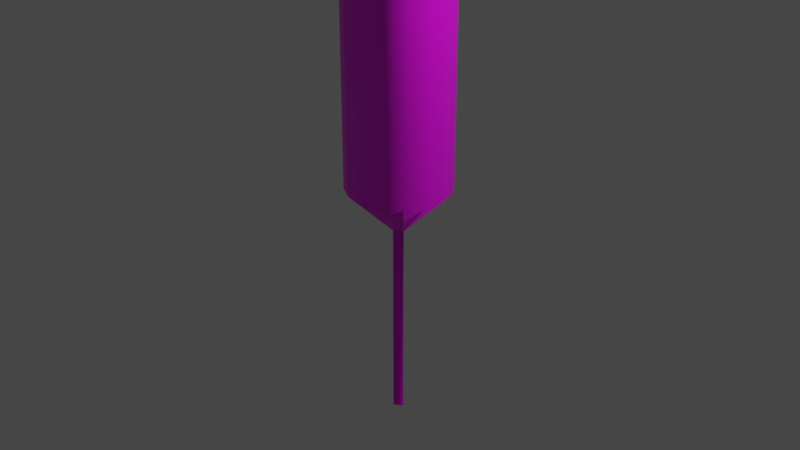 # Source: Syringe.blend  (saved by Blender 3.3.6; exported with 4.5.12 LTS)
import bpy
from mathutils import Matrix  # noqa: F401  (used for matrix-valued properties, if any)

bpy.ops.wm.read_factory_settings(use_empty=True)
scene = bpy.context.scene
scene.name = 'Scene'

# ---- collections
col_collection = bpy.data.collections.new('Collection'); scene.collection.children.link(col_collection)

# ---- images (referenced by path relative to the original .blend; pixels are not part of the script)
import os
ASSET_DIR = os.environ.get("B2B_ASSET_DIR", "")  # directory of the original .blend (textures are referenced by path, not embedded)
HERE = os.path.dirname(os.path.abspath(__file__))  # packed textures are extracted next to this script under _unpacked/

def load_image(name, relpath, width, height, colorspace="sRGB"):
    """Load a texture the original file referenced (path relative to the .blend, or extracted next to this script)."""
    p = next((c for c in (os.path.join(HERE, relpath), os.path.join(ASSET_DIR, relpath)) if relpath and os.path.exists(c)), "")
    if p:
        img = bpy.data.images.load(p, check_existing=True)
        img.name = name
    else:  # same state as the original file: an image datablock whose file is absent (Cycles renders it pink)
        img = bpy.data.images.new(name, width, height)
        img.source = "FILE"
        img.filepath = "//" + (relpath or name)
    img.colorspace_settings.name = colorspace
    return img
img_cylinder_base_color = load_image('Cylinder Base Color', 'SyringeUV.png', 1024, 1024, 'sRGB')

# ---- materials (node trees are filled in below, after node groups)
mat_material_001 = bpy.data.materials.new('Material.001')
mat_material_001.use_transparent_shadow = False

# ---- material node trees
mat_material_001.use_nodes = True; mat_material_001.node_tree.nodes.clear()
_N = mat_material_001.node_tree.nodes; _L = mat_material_001.node_tree.links
n0 = _N.new('ShaderNodeBsdfPrincipled'); n0.name = 'Principled BSDF'; n0.location = (10, 300)
n0.distribution = 'GGX'
n0.subsurface_method = 'RANDOM_WALK_SKIN'
n0.inputs[3].default_value = 1.45
n0.inputs[27].default_value = (0.0, 0.0, 0.0, 1.0)
n0.inputs[28].default_value = 1.0
n1 = _N.new('ShaderNodeOutputMaterial'); n1.name = 'Material Output'; n1.location = (300, 300)
n2 = _N.new('ShaderNodeTexImage'); n2.name = 'Image Texture'; n2.location = (-280, 275)
n2.image = img_cylinder_base_color
_L.new(n0.outputs[0], n1.inputs[0])
_L.new(n2.outputs[0], n0.inputs[0])
n1.is_active_output = True

# ---- world
world_world = bpy.data.worlds.new('World'); scene.world = world_world
world_world.use_nodes = True; world_world.node_tree.nodes.clear()
_N = world_world.node_tree.nodes; _L = world_world.node_tree.links
n0 = _N.new('ShaderNodeOutputWorld'); n0.name = 'World Output'; n0.location = (300, 300)
n1 = _N.new('ShaderNodeBackground'); n1.name = 'Background'; n1.location = (10, 300)
n1.inputs[0].default_value = (0.05088, 0.05088, 0.05088, 1.0)
_L.new(n1.outputs[0], n0.inputs[0])
n0.is_active_output = True
world_world.color = (0.05088, 0.05088, 0.05088)
world_world.use_sun_shadow = False
world_world.sun_shadow_jitter_overblur = 0.0

# ---- cameras
cam_camera = bpy.data.cameras.new('Camera')
cam_camera.clip_end = 100.0
cam_camera.ortho_scale = 7.314

# ---- lights
light_light = bpy.data.lights.new('Light', 'POINT')
light_light.transmission_factor = 0.0
light_light.energy = 1000.0
light_light.shadow_soft_size = 0.1
light_light.shadow_maximum_resolution = 0.006
light_light.use_absolute_resolution = True

# ---- meshes
me_cylinder = bpy.data.meshes.new('Cylinder')
me_cylinder.from_pydata([(-0.09755, 0.9904, -1.0), (-0.09755, 0.9904, 1.0), (0.2889, 0.9523, -1.0), (0.2889, 0.9523, 1.0), (0.6313, 0.7693, -1.0), (0.6313, 0.7693, 1.0), (0.8777, 0.4691, -1.0), (0.8777, 0.4691, 1.0), (0.9904, 0.09755, -1.0), (0.9904, 0.09755, 1.0), (0.9523, -0.2889, -1.0), (0.9523, -0.2889, 1.0), (0.7693, -0.6313, -1.0), (0.7693, -0.6313, 1.0), (0.4691, -0.8777, -1.0), (0.4691, -0.8777, 1.0), (0.09755, -0.9904, -1.0), (0.09755, -0.9904, 1.0), (-0.2889, -0.9523, -1.0), (-0.2889, -0.9523, 1.0), (-0.6313, -0.7693, -1.0), (-0.6313, -0.7693, 1.0), (-0.8777, -0.4691, -1.0), (-0.8777, -0.4691, 1.0), (-0.9904, -0.09755, -1.0), (-0.9904, -0.09755, 1.0), (-0.9523, 0.2889, -1.0), (-0.9523, 0.2889, 1.0), (-0.7693, 0.6313, -1.0), (-0.7693, 0.6313, 1.0), (-0.4691, 0.8777, -1.0), (-0.4691, 0.8777, 1.0), (0.3695, 2.33, 0.9978), (-0.1248, 2.423, 0.9978), (0.8075, 1.882, 0.9978), (1.123, 1.148, 0.9978), (1.267, 0.2386, 0.9978), (1.218, -0.7068, 0.9978), (0.984, -1.545, 0.9978), (0.6001, -2.147, 0.9978), (0.1248, -2.423, 0.9978), (-0.3695, -2.33, 0.9978), (-0.8075, -1.882, 0.9978), (-1.123, -1.148, 0.9978), (-1.267, -0.2386, 0.9978), (-1.218, 0.7068, 0.9978), (-0.984, 1.545, 0.9978), (-0.6001, 2.147, 0.9978), (0.3247, 0.6076, 1.148), (-0.2, 0.6592, 1.148), (0.6592, 0.2, 1.148), (0.6076, -0.3247, 1.148), (0.2, -0.6592, 1.148), (-0.3247, -0.6076, 1.148), (-0.6592, -0.2, 1.148), (-0.6076, 0.3247, 1.148), (0.3695, 2.33, 1.148), (-0.1248, 2.423, 1.148), (0.8075, 1.882, 1.148), (1.123, 1.148, 1.148), (1.267, 0.2386, 1.148), (1.218, -0.7068, 1.148), (0.984, -1.545, 1.148), (0.6001, -2.147, 1.148), (0.1248, -2.423, 1.148), (-0.3695, -2.33, 1.148), (-0.8075, -1.882, 1.148), (-1.123, -1.148, 1.148), (-1.267, -0.2386, 1.148), (-1.218, 0.7068, 1.148), (-0.984, 1.545, 1.148), (-0.6001, 2.147, 1.148), (0.3247, 0.6076, 2.167), (-0.2, 0.6592, 2.167), (0.6592, 0.2, 2.167), (0.6076, -0.3247, 2.167), (0.2, -0.6592, 2.167), (-0.3247, -0.6076, 2.167), (-0.6592, -0.2, 2.167), (-0.6076, 0.3247, 2.167), (0.4153, 0.777, 2.196), (-0.2558, 0.8431, 2.196), (0.8431, 0.2558, 2.196), (0.777, -0.4153, 2.196), (0.2558, -0.8431, 2.196), (-0.4153, -0.777, 2.196), (-0.8431, -0.2558, 2.196), (-0.777, 0.4153, 2.196), (0.4153, 0.777, 2.274), (-0.2558, 0.8431, 2.274), (0.8431, 0.2558, 2.274), (0.777, -0.4153, 2.274), (0.2558, -0.8431, 2.274), (-0.4153, -0.777, 2.274), (-0.8431, -0.2558, 2.274), (-0.777, 0.4153, 2.274), (-0.07346, 0.08951, -1.226), (0.1067, 0.01051, -1.226), (-0.05458, -0.1021, -1.226), (0.1067, 0.01051, -2.226), (-0.07346, 0.08951, -2.226), (-0.05458, -0.1021, -2.226)], [], [(0, 1, 3, 2), (2, 3, 5, 4), (4, 5, 7, 6), (6, 7, 9, 8), (8, 9, 11, 10), (10, 11, 13, 12), (12, 13, 15, 14), (14, 15, 17, 16), (16, 17, 19, 18), (18, 19, 21, 20), (20, 21, 23, 22), (22, 23, 25, 24), (24, 25, 27, 26), (26, 27, 29, 28), (28, 29, 31, 30), (30, 31, 1, 0), (39, 38, 62, 63), (25, 23, 43, 44), (3, 1, 33, 32), (21, 19, 41, 42), (17, 15, 39, 40), (13, 11, 37, 38), (31, 29, 46, 47), (9, 7, 35, 36), (27, 25, 44, 45), (5, 3, 32, 34), (23, 21, 42, 43), (19, 17, 40, 41), (15, 13, 38, 39), (1, 31, 47, 33), (11, 9, 36, 37), (29, 27, 45, 46), (7, 5, 34, 35), (46, 45, 69, 70), (32, 33, 57, 56), (40, 39, 63, 64), (47, 46, 70, 71), (34, 32, 56, 58), (41, 40, 64, 65), (33, 47, 71, 57), (35, 34, 58, 59), (42, 41, 65, 66), (36, 35, 59, 60), (43, 42, 66, 67), (37, 36, 60, 61), (44, 43, 67, 68), (38, 37, 61, 62), (45, 44, 68, 69), (49, 48, 56, 57), (48, 58, 56), (48, 50, 59, 58), (50, 60, 59), (50, 51, 61, 60), (51, 62, 61), (51, 52, 63, 62), (52, 64, 63), (52, 53, 65, 64), (53, 66, 65), (53, 54, 67, 66), (54, 68, 67), (54, 55, 69, 68), (55, 70, 69), (55, 49, 71, 70), (49, 57, 71), (48, 49, 73, 72), (49, 55, 79, 73), (53, 52, 76, 77), (50, 48, 72, 74), (54, 53, 77, 78), (51, 50, 74, 75), (55, 54, 78, 79), (52, 51, 75, 76), (77, 76, 84, 85), (74, 72, 80, 82), (78, 77, 85, 86), (75, 74, 82, 83), (79, 78, 86, 87), (76, 75, 83, 84), (72, 73, 81, 80), (73, 79, 87, 81), (86, 85, 93, 94), (83, 82, 90, 91), (87, 86, 94, 95), (84, 83, 91, 92), (80, 81, 89, 88), (81, 87, 95, 89), (85, 84, 92, 93), (82, 80, 88, 90), (88, 89, 95, 94, 93, 92, 91, 90), (18, 20, 98), (14, 16, 98), (24, 96, 98), (2, 97, 96), (10, 12, 97), (28, 30, 96), (6, 8, 97), (24, 26, 96), (2, 4, 97), (20, 22, 98), (16, 18, 98), (12, 14, 97), (30, 0, 96), (8, 10, 97), (26, 28, 96), (4, 6, 97), (14, 98, 97), (22, 24, 98), (0, 2, 96), (98, 96, 100, 101), (96, 97, 99, 100), (100, 99, 101), (97, 98, 101, 99)])
me_cylinder.polygons.foreach_set('use_smooth', [True] * 112)
_uv = me_cylinder.uv_layers.new(name='UVMap')
_uv.uv.foreach_set('vector', [1.0, 0.5, 1.0, 1.0, 0.9688, 1.0, 0.9688, 0.5, 0.9375, 0.5, 0.9375, 1.0, 0.9062, 1.0, 0.9062, 0.5, 0.875, 0.5, 0.875, 1.0, 0.8438, 1.0, 0.8438, 0.5, 0.8125, 0.5, 0.8125, 1.0, 0.7812, 1.0, 0.7812, 0.5, 0.75, 0.5, 0.75, 1.0, 0.7188, 1.0, 0.7188, 0.5, 0.6875, 0.5, 0.6875, 1.0, 0.6562, 1.0, 0.6562, 0.5, 0.625, 0.5, 0.625, 1.0, 0.5938, 1.0, 0.5938, 0.5, 0.5625, 0.5, 0.5625, 1.0, 0.5312, 1.0, 0.5312, 0.5, 0.5, 0.5, 0.5, 1.0, 0.4688, 1.0, 0.4688, 0.5, 0.4375, 0.5, 0.4375, 1.0, 0.4062, 1.0, 0.4062, 0.5, 0.375, 0.5, 0.375, 1.0, 0.3438, 1.0, 0.3438, 0.5, 0.3125, 0.5, 0.3125, 1.0, 0.2812, 1.0, 0.2812, 0.5, 0.25, 0.5, 0.25, 1.0, 0.2188, 1.0, 0.2188, 0.5, 0.1875, 0.5, 0.1875, 1.0, 0.1562, 1.0, 0.1562, 0.5, 0.125, 0.5, 0.125, 1.0, 0.09375, 1.0, 0.09375, 0.5, 0.0625, 0.5, 0.0625, 1.0, 0.03125, 1.0, 0.03125, 0.5, 0.5938, 1.0, 0.625, 1.0, 0.625, 1.0, 0.5938, 1.0, 0.2812, 1.0, 0.3125, 1.0, 0.3125, 1.0, 0.2812, 1.0, 0.9688, 1.0, 1.0, 1.0, 1.0, 1.0, 0.9688, 1.0, 0.4062, 1.0, 0.4375, 1.0, 0.4375, 1.0, 0.4062, 1.0, 0.5312, 1.0, 0.5625, 1.0, 0.5625, 1.0, 0.5312, 1.0, 0.6562, 1.0, 0.6875, 1.0, 0.6875, 1.0, 0.6562, 1.0, 0.09375, 1.0, 0.125, 1.0, 0.125, 1.0, 0.09375, 1.0, 0.7812, 1.0, 0.8125, 1.0, 0.8125, 1.0, 0.7812, 1.0, 0.2188, 1.0, 0.25, 1.0, 0.25, 1.0, 0.2188, 1.0, 0.9062, 1.0, 0.9375, 1.0, 0.9375, 1.0, 0.9062, 1.0, 0.3438, 1.0, 0.375, 1.0, 0.375, 1.0, 0.3438, 1.0, 0.4688, 1.0, 0.5, 1.0, 0.5, 1.0, 0.4688, 1.0, 0.5938, 1.0, 0.625, 1.0, 0.625, 1.0, 0.5938, 1.0, 0.03125, 1.0, 0.0625, 1.0, 0.0625, 1.0, 0.03125, 1.0, 0.7188, 1.0, 0.75, 1.0, 0.75, 1.0, 0.7188, 1.0, 0.1562, 1.0, 0.1875, 1.0, 0.1875, 1.0, 0.1562, 1.0, 0.8438, 1.0, 0.875, 1.0, 0.875, 1.0, 0.8438, 1.0, 0.1562, 1.0, 0.1875, 1.0, 0.1875, 1.0, 0.1562, 1.0, 0.9688, 1.0, 1.0, 1.0, 1.0, 1.0, 0.9688, 1.0, 0.5312, 1.0, 0.5625, 1.0, 0.5625, 1.0, 0.5312, 1.0, 0.09375, 1.0, 0.125, 1.0, 0.125, 1.0, 0.09375, 1.0, 0.9062, 1.0, 0.9375, 1.0, 0.9375, 1.0, 0.9062, 1.0, 0.4688, 1.0, 0.5, 1.0, 0.5, 1.0, 0.4688, 1.0, 0.03125, 1.0, 0.0625, 1.0, 0.0625, 1.0, 0.03125, 1.0, 0.8438, 1.0, 0.875, 1.0, 0.875, 1.0, 0.8438, 1.0, 0.4062, 1.0, 0.4375, 1.0, 0.4375, 1.0, 0.4062, 1.0, 0.7812, 1.0, 0.8125, 1.0, 0.8125, 1.0, 0.7812, 1.0, 0.3438, 1.0, 0.375, 1.0, 0.375, 1.0, 0.3438, 1.0, 0.7188, 1.0, 0.75, 1.0, 0.75, 1.0, 0.7188, 1.0, 0.2812, 1.0, 0.3125, 1.0, 0.3125, 1.0, 0.2812, 1.0, 0.6562, 1.0, 0.6875, 1.0, 0.6875, 1.0, 0.6562, 1.0, 0.2188, 1.0, 0.25, 1.0, 0.25, 1.0, 0.2188, 1.0, 0.25, 0.4194, 0.283, 0.4161, 0.2968, 0.4854, 0.25, 0.49, 0.3441, 0.3908, 0.3833, 0.4496, 0.3418, 0.4717, 0.3698, 0.3698, 0.3908, 0.3441, 0.4496, 0.3833, 0.4197, 0.4197, 0.4161, 0.283, 0.4854, 0.2968, 0.4717, 0.3418, 0.4194, 0.25, 0.4161, 0.217, 0.4854, 0.2032, 0.49, 0.25, 0.3908, 0.1559, 0.4496, 0.1167, 0.4717, 0.1582, 0.3698, 0.1302, 0.3441, 0.1092, 0.3833, 0.05045, 0.4197, 0.08029, 0.283, 0.08387, 0.2968, 0.01461, 0.3418, 0.02827, 0.25, 0.08061, 0.217, 0.08387, 0.2032, 0.01461, 0.25, 0.01, 0.1559, 0.1092, 0.1167, 0.05045, 0.1582, 0.02827, 0.1302, 0.1302, 0.1092, 0.1559, 0.05045, 0.1167, 0.08029, 0.08029, 0.08387, 0.217, 0.01461, 0.2032, 0.02827, 0.1582, 0.08061, 0.25, 0.08387, 0.283, 0.01461, 0.2968, 0.01, 0.25, 0.1092, 0.3441, 0.05045, 0.3833, 0.02827, 0.3418, 0.1302, 0.3698, 0.1559, 0.3908, 0.1167, 0.4496, 0.08029, 0.4197, 0.217, 0.4161, 0.2032, 0.4854, 0.1582, 0.4717, 0.283, 0.4161, 0.25, 0.4194, 0.25, 0.4194, 0.283, 0.4161, 0.1559, 0.3908, 0.1302, 0.3698, 0.1302, 0.3698, 0.1559, 0.3908, 0.217, 0.08387, 0.25, 0.08061, 0.25, 0.08061, 0.217, 0.08387, 0.3908, 0.3441, 0.3698, 0.3698, 0.3698, 0.3698, 0.3908, 0.3441, 0.1092, 0.1559, 0.1302, 0.1302, 0.1302, 0.1302, 0.1092, 0.1559, 0.4161, 0.217, 0.4194, 0.25, 0.4194, 0.25, 0.4161, 0.217, 0.08387, 0.283, 0.08061, 0.25, 0.08061, 0.25, 0.08387, 0.283, 0.3441, 0.1092, 0.3698, 0.1302, 0.3698, 0.1302, 0.3441, 0.1092, 0.217, 0.08387, 0.25, 0.08061, 0.25, 0.08061, 0.217, 0.08387, 0.3908, 0.3441, 0.3698, 0.3698, 0.3698, 0.3698, 0.3908, 0.3441, 0.1092, 0.1559, 0.1302, 0.1302, 0.1302, 0.1302, 0.1092, 0.1559, 0.4161, 0.217, 0.4194, 0.25, 0.4194, 0.25, 0.4161, 0.217, 0.08387, 0.283, 0.08061, 0.25, 0.08061, 0.25, 0.08387, 0.283, 0.3441, 0.1092, 0.3698, 0.1302, 0.3698, 0.1302, 0.3441, 0.1092, 0.283, 0.4161, 0.25, 0.4194, 0.25, 0.4194, 0.283, 0.4161, 0.1559, 0.3908, 0.1302, 0.3698, 0.1302, 0.3698, 0.1559, 0.3908, 0.1092, 0.1559, 0.1302, 0.1302, 0.1302, 0.1302, 0.1092, 0.1559, 0.4161, 0.217, 0.4194, 0.25, 0.4194, 0.25, 0.4161, 0.217, 0.08387, 0.283, 0.08061, 0.25, 0.08061, 0.25, 0.08387, 0.283, 0.3441, 0.1092, 0.3698, 0.1302, 0.3698, 0.1302, 0.3441, 0.1092, 0.283, 0.4161, 0.25, 0.4194, 0.25, 0.4194, 0.283, 0.4161, 0.1559, 0.3908, 0.1302, 0.3698, 0.1302, 0.3698, 0.1559, 0.3908, 0.217, 0.08387, 0.25, 0.08061, 0.25, 0.08061, 0.217, 0.08387, 0.3908, 0.3441, 0.3698, 0.3698, 0.3698, 0.3698, 0.3908, 0.3441, 0.283, 0.4161, 0.1559, 0.3908, 0.08387, 0.283, 0.1092, 0.1559, 0.217, 0.08387, 0.3441, 0.1092, 0.4161, 0.217, 0.3908, 0.3441, 0.4375, 0.5, 0.4062, 0.5, 0.4375, 0.5, 0.5625, 0.5, 0.5312, 0.5, 0.5625, 0.5, 0.25, 0.5, 0.25, 0.5, 0.2812, 0.5, 0.9375, 0.5, 0.9375, 0.5, 0.9688, 0.5, 0.6875, 0.5, 0.6562, 0.5, 0.6875, 0.5, 0.125, 0.5, 0.09375, 0.5, 0.125, 0.5, 0.8125, 0.5, 0.7812, 0.5, 0.8125, 0.5, 0.25, 0.5, 0.2188, 0.5, 0.25, 0.5, 0.9375, 0.5, 0.9062, 0.5, 0.9375, 0.5, 0.375, 0.5, 0.3438, 0.5, 0.375, 0.5, 0.5, 0.5, 0.4688, 0.5, 0.5, 0.5, 0.625, 0.5, 0.5938, 0.5, 0.625, 0.5, 0.0625, 0.5, 0.03125, 0.5, 0.0625, 0.5, 0.75, 0.5, 0.7188, 0.5, 0.75, 0.5, 0.1875, 0.5, 0.1562, 0.5, 0.1875, 0.5, 0.875, 0.5, 0.8438, 0.5, 0.875, 0.5, 0.5625, 0.5, 0.5625, 0.5, 0.5938, 0.5, 0.3125, 0.5, 0.2812, 0.5, 0.3125, 0.5, 1.0, 0.5, 0.9688, 0.5, 1.0, 0.5, 0.2812, 0.5, 0.25, 0.5, 0.25, 0.5, 0.2812, 0.5, 0.9688, 0.5, 0.9375, 0.5, 0.9375, 0.5, 0.9688, 0.5, 0.9688, 0.5, 0.5938, 0.5, 0.2812, 0.5, 0.5938, 0.5, 0.5625, 0.5, 0.5625, 0.5, 0.5938, 0.5])
me_cylinder.materials.append(mat_material_001)
me_cylinder.update()

# ---- objects
ob_light = bpy.data.objects.new('Light', light_light)
ob_camera = bpy.data.objects.new('Camera', cam_camera)
ob_cylinder = bpy.data.objects.new('Cylinder', me_cylinder)

# ---- transforms, parenting, visibility, modifiers, constraints
ob_light.location = (4.076, 1.005, 5.904)
ob_light.rotation_euler = (0.6503, 0.05522, 1.866)
ob_light.lock_rotations_4d = False
ob_light.empty_display_type = 'ARROWS'
ob_light.color = (0.0, 0.0, 0.0, 0.0)
ob_light.lineart.crease_threshold = 0.0
ob_camera.location = (7.359, -6.926, 4.958)
ob_camera.rotation_euler = (1.109, 0.0, 0.8149)
ob_camera.lock_rotations_4d = False
ob_camera.empty_display_type = 'ARROWS'
ob_camera.color = (0.0, 0.0, 0.0, 0.0)
ob_camera.display_type = 'WIRE'
ob_camera.lineart.crease_threshold = 0.0
ob_cylinder.location = (0.0, 0.0, 2.503)
ob_cylinder.scale = (0.5577, 0.5577, 2.146)

# ---- collection membership
col_collection.objects.link(ob_light)
col_collection.objects.link(ob_camera)
col_collection.objects.link(ob_cylinder)

# ---- scene / render settings (as saved in the file)
scene.camera = ob_camera
scene.frame_start = 1; scene.frame_end = 250; scene.frame_set(1)
scene.render.engine = 'BLENDER_EEVEE_NEXT'
scene.cycles.sampling_pattern = 'TABULATED_SOBOL'
scene.cycles.use_light_tree = False
scene.view_settings.view_transform = 'Filmic'
bpy.context.view_layer.update()
